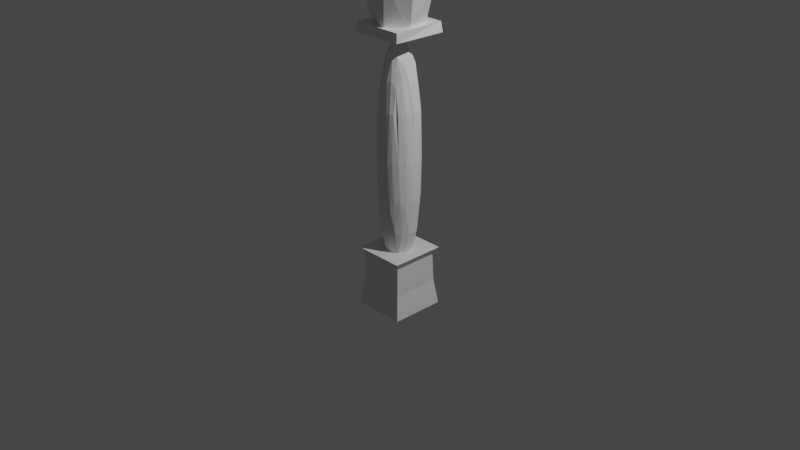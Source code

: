# Source: piller.blend  (saved by Blender 2.81.16; exported with 4.5.12 LTS)
import bpy
from mathutils import Matrix  # noqa: F401  (used for matrix-valued properties, if any)

bpy.ops.wm.read_factory_settings(use_empty=True)
scene = bpy.context.scene
scene.name = 'Scene'

# ---- collections
col_collection = bpy.data.collections.new('Collection'); scene.collection.children.link(col_collection)

# ---- materials (node trees are filled in below, after node groups)
mat_material = bpy.data.materials.new('Material')
mat_material.alpha_threshold = 0.0
mat_material.use_transparent_shadow = False
mat_material.line_color = (0.0, 0.0, 0.0, 1.0)

# ---- material node trees
mat_material.use_nodes = True; mat_material.node_tree.nodes.clear()
_N = mat_material.node_tree.nodes; _L = mat_material.node_tree.links
n0 = _N.new('ShaderNodeOutputMaterial'); n0.name = 'Material Output'; n0.location = (300, 300)
n1 = _N.new('ShaderNodeBsdfPrincipled'); n1.name = 'Principled BSDF'; n1.location = (10, 300)
n1.distribution = 'GGX'
n1.subsurface_method = 'BURLEY'
n1.inputs[2].default_value = 0.4
n1.inputs[3].default_value = 1.45
n1.inputs[27].default_value = (0.0, 0.0, 0.0, 1.0)
n1.inputs[28].default_value = 1.0
_L.new(n1.outputs[0], n0.inputs[0])
n0.is_active_output = True

# ---- world
world_world = bpy.data.worlds.new('World'); scene.world = world_world
world_world.use_nodes = True; world_world.node_tree.nodes.clear()
_N = world_world.node_tree.nodes; _L = world_world.node_tree.links
n0 = _N.new('ShaderNodeOutputWorld'); n0.name = 'World Output'; n0.location = (300, 300)
n1 = _N.new('ShaderNodeBackground'); n1.name = 'Background'; n1.location = (10, 300)
n1.inputs[0].default_value = (0.05088, 0.05088, 0.05088, 1.0)
_L.new(n1.outputs[0], n0.inputs[0])
n0.is_active_output = True
world_world.color = (0.05088, 0.05088, 0.05088)
world_world.use_sun_shadow = False
world_world.sun_shadow_jitter_overblur = 0.0

# ---- cameras
cam_camera = bpy.data.cameras.new('Camera')
cam_camera.clip_end = 100.0
cam_camera.ortho_scale = 7.314

# ---- lights
light_light = bpy.data.lights.new('Light', 'POINT')
light_light.transmission_factor = 0.0
light_light.energy = 1000.0
light_light.shadow_soft_size = 0.1
light_light.shadow_maximum_resolution = 0.006
light_light.use_absolute_resolution = True

# ---- meshes
me_cylinder = bpy.data.meshes.new('Cylinder')
me_cylinder.from_pydata([(0.0, 1.0, -1.0), (0.0, 1.0, 1.0), (0.1951, 0.9808, -1.0), (0.1951, 0.9808, 1.0), (0.3827, 0.9239, -1.0), (0.3827, 0.9239, 1.0), (0.5556, 0.8315, -1.0), (0.5556, 0.8315, 1.0), (0.7071, 0.7071, -1.0), (0.7071, 0.7071, 1.0), (0.8315, 0.5556, -1.0), (0.8315, 0.5556, 1.0), (0.9239, 0.3827, -1.0), (0.9239, 0.3827, 1.0), (0.9808, 0.1951, -1.0), (0.9808, 0.1951, 1.0), (1.0, 7.55e-08, -1.0), (1.0, 7.55e-08, 1.0), (0.9808, -0.1951, -1.0), (0.9808, -0.1951, 1.0), (0.9239, -0.3827, -1.0), (0.9239, -0.3827, 1.0), (0.8315, -0.5556, -1.0), (0.8315, -0.5556, 1.0), (0.7071, -0.7071, -1.0), (0.7071, -0.7071, 1.0), (0.5556, -0.8315, -1.0), (0.5556, -0.8315, 1.0), (0.3827, -0.9239, -1.0), (0.3827, -0.9239, 1.0), (0.1951, -0.9808, -1.0), (0.1951, -0.9808, 1.0), (-3.258e-07, -1.0, -1.0), (-3.258e-07, -1.0, 1.0), (-0.1951, -0.9808, -1.0), (-0.1951, -0.9808, 1.0), (-0.3827, -0.9239, -1.0), (-0.3827, -0.9239, 1.0), (-0.5556, -0.8315, -1.0), (-0.5556, -0.8315, 1.0), (-0.7071, -0.7071, -1.0), (-0.7071, -0.7071, 1.0), (-0.8315, -0.5556, -1.0), (-0.8315, -0.5556, 1.0), (-0.9239, -0.3827, -1.0), (-0.9239, -0.3827, 1.0), (-0.9808, -0.1951, -1.0), (-0.9808, -0.1951, 1.0), (-1.0, 9.656e-07, -1.0), (-1.0, 9.656e-07, 1.0), (-0.9808, 0.1951, -1.0), (-0.9808, 0.1951, 1.0), (-0.9239, 0.3827, -1.0), (-0.9239, 0.3827, 1.0), (-0.8315, 0.5556, -1.0), (-0.8315, 0.5556, 1.0), (-0.7071, 0.7071, -1.0), (-0.7071, 0.7071, 1.0), (-0.5556, 0.8315, -1.0), (-0.5556, 0.8315, 1.0), (-0.3827, 0.9239, -1.0), (-0.3827, 0.9239, 1.0), (-0.1951, 0.9808, -1.0), (-0.1951, 0.9808, 1.0)], [], [(0, 1, 3, 2), (2, 3, 5, 4), (4, 5, 7, 6), (6, 7, 9, 8), (8, 9, 11, 10), (10, 11, 13, 12), (12, 13, 15, 14), (14, 15, 17, 16), (16, 17, 19, 18), (18, 19, 21, 20), (20, 21, 23, 22), (22, 23, 25, 24), (24, 25, 27, 26), (26, 27, 29, 28), (28, 29, 31, 30), (30, 31, 33, 32), (32, 33, 35, 34), (34, 35, 37, 36), (36, 37, 39, 38), (38, 39, 41, 40), (40, 41, 43, 42), (42, 43, 45, 44), (44, 45, 47, 46), (46, 47, 49, 48), (48, 49, 51, 50), (50, 51, 53, 52), (52, 53, 55, 54), (54, 55, 57, 56), (56, 57, 59, 58), (58, 59, 61, 60), (3, 1, 63, 61, 59, 57, 55, 53, 51, 49, 47, 45, 43, 41, 39, 37, 35, 33, 31, 29, 27, 25, 23, 21, 19, 17, 15, 13, 11, 9, 7, 5), (60, 61, 63, 62), (62, 63, 1, 0), (0, 2, 4, 6, 8, 10, 12, 14, 16, 18, 20, 22, 24, 26, 28, 30, 32, 34, 36, 38, 40, 42, 44, 46, 48, 50, 52, 54, 56, 58, 60, 62)])
_uv = me_cylinder.uv_layers.new(name='UVMap')
_uv.uv.foreach_set('vector', [1.0, 0.5, 1.0, 1.0, 0.9688, 1.0, 0.9688, 0.5, 0.9688, 0.5, 0.9688, 1.0, 0.9375, 1.0, 0.9375, 0.5, 0.9375, 0.5, 0.9375, 1.0, 0.9062, 1.0, 0.9062, 0.5, 0.9062, 0.5, 0.9062, 1.0, 0.875, 1.0, 0.875, 0.5, 0.875, 0.5, 0.875, 1.0, 0.8438, 1.0, 0.8438, 0.5, 0.8438, 0.5, 0.8438, 1.0, 0.8125, 1.0, 0.8125, 0.5, 0.8125, 0.5, 0.8125, 1.0, 0.7812, 1.0, 0.7812, 0.5, 0.7812, 0.5, 0.7812, 1.0, 0.75, 1.0, 0.75, 0.5, 0.75, 0.5, 0.75, 1.0, 0.7188, 1.0, 0.7188, 0.5, 0.7188, 0.5, 0.7188, 1.0, 0.6875, 1.0, 0.6875, 0.5, 0.6875, 0.5, 0.6875, 1.0, 0.6562, 1.0, 0.6562, 0.5, 0.6562, 0.5, 0.6562, 1.0, 0.625, 1.0, 0.625, 0.5, 0.625, 0.5, 0.625, 1.0, 0.5938, 1.0, 0.5938, 0.5, 0.5938, 0.5, 0.5938, 1.0, 0.5625, 1.0, 0.5625, 0.5, 0.5625, 0.5, 0.5625, 1.0, 0.5312, 1.0, 0.5312, 0.5, 0.5312, 0.5, 0.5312, 1.0, 0.5, 1.0, 0.5, 0.5, 0.5, 0.5, 0.5, 1.0, 0.4688, 1.0, 0.4688, 0.5, 0.4688, 0.5, 0.4688, 1.0, 0.4375, 1.0, 0.4375, 0.5, 0.4375, 0.5, 0.4375, 1.0, 0.4062, 1.0, 0.4062, 0.5, 0.4062, 0.5, 0.4062, 1.0, 0.375, 1.0, 0.375, 0.5, 0.375, 0.5, 0.375, 1.0, 0.3438, 1.0, 0.3438, 0.5, 0.3438, 0.5, 0.3438, 1.0, 0.3125, 1.0, 0.3125, 0.5, 0.3125, 0.5, 0.3125, 1.0, 0.2812, 1.0, 0.2812, 0.5, 0.2812, 0.5, 0.2812, 1.0, 0.25, 1.0, 0.25, 0.5, 0.25, 0.5, 0.25, 1.0, 0.2188, 1.0, 0.2188, 0.5, 0.2188, 0.5, 0.2188, 1.0, 0.1875, 1.0, 0.1875, 0.5, 0.1875, 0.5, 0.1875, 1.0, 0.1562, 1.0, 0.1562, 0.5, 0.1562, 0.5, 0.1562, 1.0, 0.125, 1.0, 0.125, 0.5, 0.125, 0.5, 0.125, 1.0, 0.09375, 1.0, 0.09375, 0.5, 0.09375, 0.5, 0.09375, 1.0, 0.0625, 1.0, 0.0625, 0.5, 0.2968, 0.4854, 0.25, 0.49, 0.2032, 0.4854, 0.1582, 0.4717, 0.1167, 0.4496, 0.08029, 0.4197, 0.05045, 0.3833, 0.02827, 0.3418, 0.01461, 0.2968, 0.01, 0.25, 0.01461, 0.2032, 0.02827, 0.1582, 0.05045, 0.1167, 0.08029, 0.08029, 0.1167, 0.05045, 0.1582, 0.02827, 0.2032, 0.01461, 0.25, 0.01, 0.2968, 0.01461, 0.3418, 0.02827, 0.3833, 0.05045, 0.4197, 0.08029, 0.4496, 0.1167, 0.4717, 0.1582, 0.4854, 0.2032, 0.49, 0.25, 0.4854, 0.2968, 0.4717, 0.3418, 0.4496, 0.3833, 0.4197, 0.4197, 0.3833, 0.4496, 0.3418, 0.4717, 0.0625, 0.5, 0.0625, 1.0, 0.03125, 1.0, 0.03125, 0.5, 0.03125, 0.5, 0.03125, 1.0, 0.0, 1.0, 0.0, 0.5, 0.75, 0.49, 0.7968, 0.4854, 0.8418, 0.4717, 0.8833, 0.4496, 0.9197, 0.4197, 0.9496, 0.3833, 0.9717, 0.3418, 0.9854, 0.2968, 0.99, 0.25, 0.9854, 0.2032, 0.9717, 0.1582, 0.9496, 0.1167, 0.9197, 0.08029, 0.8833, 0.05045, 0.8418, 0.02827, 0.7968, 0.01461, 0.75, 0.01, 0.7032, 0.01461, 0.6582, 0.02827, 0.6167, 0.05045, 0.5803, 0.08029, 0.5504, 0.1167, 0.5283, 0.1582, 0.5146, 0.2032, 0.51, 0.25, 0.5146, 0.2968, 0.5283, 0.3418, 0.5504, 0.3833, 0.5803, 0.4197, 0.6167, 0.4496, 0.6582, 0.4717, 0.7032, 0.4854])
me_cylinder.use_remesh_fix_poles = True
me_cylinder.use_remesh_preserve_attributes = False
me_cylinder.use_mirror_vertex_groups = False
me_cylinder.update()
me_cube_001 = bpy.data.meshes.new('Cube.001')
me_cube_001.from_pydata([(-1.0, -1.0, -1.0), (-1.0, -1.0, 1.0), (-1.0, 1.0, -1.0), (-1.0, 1.0, 1.0), (1.0, -1.0, -1.0), (1.0, -1.0, 1.0), (1.0, 1.0, -1.0), (1.0, 1.0, 1.0), (-0.9278, -0.9278, 0.0), (-0.9278, 0.9278, 0.0), (0.9278, 0.9278, 0.0), (0.9278, -0.9278, 0.0)], [], [(8, 1, 3, 9), (9, 3, 7, 10), (10, 7, 5, 11), (11, 5, 1, 8), (2, 6, 4, 0), (7, 3, 1, 5), (4, 11, 8, 0), (6, 10, 11, 4), (2, 9, 10, 6), (0, 8, 9, 2)])
_uv = me_cube_001.uv_layers.new(name='UVMap')
_uv.uv.foreach_set('vector', [0.5, 0.0, 0.625, 0.0, 0.625, 0.25, 0.5, 0.25, 0.5, 0.25, 0.625, 0.25, 0.625, 0.5, 0.5, 0.5, 0.5, 0.5, 0.625, 0.5, 0.625, 0.75, 0.5, 0.75, 0.5, 0.75, 0.625, 0.75, 0.625, 1.0, 0.5, 1.0, 0.125, 0.5, 0.375, 0.5, 0.375, 0.75, 0.125, 0.75, 0.625, 0.5, 0.875, 0.5, 0.875, 0.75, 0.625, 0.75, 0.375, 0.75, 0.5, 0.75, 0.5, 1.0, 0.375, 1.0, 0.375, 0.5, 0.5, 0.5, 0.5, 0.75, 0.375, 0.75, 0.375, 0.25, 0.5, 0.25, 0.5, 0.5, 0.375, 0.5, 0.375, 0.0, 0.5, 0.0, 0.5, 0.25, 0.375, 0.25])
me_cube_001.materials.append(mat_material)
me_cube_001.use_remesh_fix_poles = True
me_cube_001.use_remesh_preserve_attributes = False
me_cube_001.use_mirror_vertex_groups = False
me_cube_001.update()
me_cylinder_001 = bpy.data.meshes.new('Cylinder.001')
me_cylinder_001.from_pydata([(0.0, 1.0, -1.0), (-6.316e-08, 1.792, 1.0), (0.1951, 0.9808, -1.0), (0.3496, 1.757, 1.0), (0.3827, 0.9239, -1.0), (0.6857, 1.655, 1.0), (0.5556, 0.8315, -1.0), (0.9955, 1.49, 1.0), (0.7071, 0.7071, -1.0), (1.267, 1.267, 1.0), (0.8315, 0.5556, -1.0), (1.49, 0.9955, 1.0), (0.9239, 0.3827, -1.0), (1.655, 0.6857, 1.0), (0.9808, 0.1951, -1.0), (1.76, 0.3485, 1.002), (1.0, 7.55e-08, -1.0), (1.807, -0.006314, 1.011), (0.9808, -0.1951, -1.0), (1.787, -0.3617, 1.021), (0.9239, -0.3827, -1.0), (1.69, -0.7, 1.024), (0.8315, -0.5556, -1.0), (1.517, -1.007, 1.019), (0.7071, -0.7071, -1.0), (1.279, -1.272, 1.009), (0.5556, -0.8315, -1.0), (0.9966, -1.49, 1.001), (0.3827, -0.9239, -1.0), (0.6857, -1.655, 1.0), (0.1951, -0.9808, -1.0), (0.3496, -1.757, 1.0), (-3.258e-07, -1.0, -1.0), (-6.47e-07, -1.792, 1.0), (-0.1951, -0.9808, -1.0), (-0.3496, -1.757, 1.0), (-0.3827, -0.9239, -1.0), (-0.6857, -1.655, 1.0), (-0.5556, -0.8315, -1.0), (-0.9966, -1.49, 1.001), (-0.7071, -0.7071, -1.0), (-1.279, -1.272, 1.009), (-0.8315, -0.5556, -1.0), (-1.517, -1.007, 1.019), (-0.9239, -0.3827, -1.0), (-1.69, -0.7, 1.024), (-0.9808, -0.1951, -1.0), (-1.787, -0.3617, 1.021), (-1.0, 9.656e-07, -1.0), (-1.807, -0.006313, 1.011), (-0.9808, 0.1951, -1.0), (-1.76, 0.3485, 1.002), (-0.9239, 0.3827, -1.0), (-1.655, 0.6857, 1.0), (-0.8315, 0.5556, -1.0), (-1.49, 0.9955, 1.0), (-0.7071, 0.7071, -1.0), (-1.267, 1.267, 1.0), (-0.5556, 0.8315, -1.0), (-0.9955, 1.49, 1.0), (-0.3827, 0.9239, -1.0), (-0.6857, 1.655, 1.0), (-0.1951, 0.9808, -1.0), (-0.3496, 1.757, 1.0)], [], [(0, 1, 3, 2), (2, 3, 5, 4), (4, 5, 7, 6), (6, 7, 9, 8), (8, 9, 11, 10), (10, 11, 13, 12), (12, 13, 15, 14), (14, 15, 17, 16), (16, 17, 19, 18), (18, 19, 21, 20), (20, 21, 23, 22), (22, 23, 25, 24), (24, 25, 27, 26), (26, 27, 29, 28), (28, 29, 31, 30), (30, 31, 33, 32), (32, 33, 35, 34), (34, 35, 37, 36), (36, 37, 39, 38), (38, 39, 41, 40), (40, 41, 43, 42), (42, 43, 45, 44), (44, 45, 47, 46), (46, 47, 49, 48), (48, 49, 51, 50), (50, 51, 53, 52), (52, 53, 55, 54), (54, 55, 57, 56), (56, 57, 59, 58), (58, 59, 61, 60), (3, 1, 63, 61, 59, 57, 55, 53, 51, 49, 47, 45, 43, 41, 39, 37, 35, 33, 31, 29, 27, 25, 23, 21, 19, 17, 15, 13, 11, 9, 7, 5), (60, 61, 63, 62), (62, 63, 1, 0), (0, 2, 4, 6, 8, 10, 12, 14, 16, 18, 20, 22, 24, 26, 28, 30, 32, 34, 36, 38, 40, 42, 44, 46, 48, 50, 52, 54, 56, 58, 60, 62)])
_uv = me_cylinder_001.uv_layers.new(name='UVMap')
_uv.uv.foreach_set('vector', [0.6371, 0.6814, 0.6371, 0.8185, 0.6285, 0.8185, 0.6285, 0.6814, 0.6285, 0.6814, 0.6285, 0.8185, 0.62, 0.8185, 0.62, 0.6814, 0.62, 0.6814, 0.62, 0.8185, 0.6114, 0.8185, 0.6114, 0.6814, 0.6114, 0.6814, 0.6114, 0.8185, 0.6028, 0.8185, 0.6028, 0.6814, 0.6028, 0.6814, 0.6028, 0.8185, 0.5942, 0.8185, 0.5942, 0.6814, 0.5942, 0.6814, 0.5942, 0.8185, 0.5857, 0.8185, 0.5857, 0.6814, 0.5857, 0.6814, 0.5857, 0.8185, 0.5771, 0.8185, 0.5771, 0.6814, 0.5771, 0.6814, 0.5771, 0.8185, 0.5685, 0.8185, 0.5685, 0.6814, 0.5685, 0.6814, 0.5685, 0.8185, 0.56, 0.8185, 0.56, 0.6814, 0.56, 0.6814, 0.56, 0.8185, 0.5514, 0.8185, 0.5514, 0.6814, 0.5514, 0.6814, 0.5514, 0.8185, 0.5428, 0.8185, 0.5428, 0.6814, 0.5428, 0.6814, 0.5428, 0.8185, 0.5343, 0.8185, 0.5343, 0.6814, 0.5343, 0.6814, 0.5343, 0.8185, 0.5257, 0.8185, 0.5257, 0.6814, 0.5257, 0.6814, 0.5257, 0.8185, 0.5171, 0.8185, 0.5171, 0.6814, 0.5171, 0.6814, 0.5171, 0.8185, 0.5086, 0.8185, 0.5086, 0.6814, 0.5086, 0.6814, 0.5086, 0.8185, 0.5, 0.8185, 0.5, 0.6814, 0.5, 0.6814, 0.5, 0.8185, 0.4914, 0.8185, 0.4914, 0.6814, 0.4914, 0.6814, 0.4914, 0.8185, 0.4829, 0.8185, 0.4829, 0.6814, 0.4829, 0.6814, 0.4829, 0.8185, 0.4743, 0.8185, 0.4743, 0.6814, 0.4743, 0.6814, 0.4743, 0.8185, 0.4657, 0.8185, 0.4657, 0.6814, 0.4657, 0.6814, 0.4657, 0.8185, 0.4572, 0.8185, 0.4572, 0.6814, 0.4572, 0.6814, 0.4572, 0.8185, 0.4486, 0.8185, 0.4486, 0.6814, 0.4486, 0.6814, 0.4486, 0.8185, 0.44, 0.8185, 0.4401, 0.6814, 0.4401, 0.6814, 0.44, 0.8185, 0.4315, 0.8185, 0.4315, 0.6814, 0.4315, 0.6814, 0.4315, 0.8185, 0.4229, 0.8185, 0.4229, 0.6814, 0.4229, 0.6814, 0.4229, 0.8185, 0.4143, 0.8185, 0.4143, 0.6814, 0.4143, 0.6814, 0.4143, 0.8185, 0.4058, 0.8185, 0.4058, 0.6814, 0.4058, 0.6814, 0.4058, 0.8185, 0.3972, 0.8185, 0.3972, 0.6814, 0.3972, 0.6814, 0.3972, 0.8185, 0.3886, 0.8185, 0.3886, 0.6814, 0.3886, 0.6814, 0.3886, 0.8185, 0.38, 0.8185, 0.38, 0.6814, 0.2968, 0.4854, 0.25, 0.49, 0.2032, 0.4854, 0.1582, 0.4717, 0.1167, 0.4496, 0.08029, 0.4197, 0.05045, 0.3833, 0.02827, 0.3418, 0.01461, 0.2968, 0.01, 0.25, 0.01461, 0.2032, 0.02827, 0.1582, 0.05045, 0.1167, 0.08029, 0.08029, 0.1167, 0.05045, 0.1582, 0.02827, 0.2032, 0.01461, 0.25, 0.01, 0.2968, 0.01461, 0.3418, 0.02827, 0.3833, 0.05045, 0.4197, 0.08029, 0.4496, 0.1167, 0.4717, 0.1582, 0.4854, 0.2032, 0.49, 0.25, 0.4854, 0.2968, 0.4717, 0.3418, 0.4496, 0.3833, 0.4197, 0.4197, 0.3833, 0.4496, 0.3418, 0.4717, 0.38, 0.6814, 0.38, 0.8185, 0.3715, 0.8185, 0.3715, 0.6814, 0.3715, 0.6814, 0.3715, 0.8185, 0.3629, 0.8185, 0.3629, 0.6814, 0.75, 0.49, 0.7968, 0.4854, 0.8418, 0.4717, 0.8833, 0.4496, 0.9197, 0.4197, 0.9496, 0.3833, 0.9717, 0.3418, 0.9854, 0.2968, 0.99, 0.25, 0.9854, 0.2032, 0.9717, 0.1582, 0.9496, 0.1167, 0.9197, 0.08029, 0.8833, 0.05045, 0.8418, 0.02827, 0.7968, 0.01461, 0.75, 0.01, 0.7032, 0.01461, 0.6582, 0.02827, 0.6167, 0.05045, 0.5803, 0.08029, 0.5504, 0.1167, 0.5283, 0.1582, 0.5146, 0.2032, 0.51, 0.25, 0.5146, 0.2968, 0.5283, 0.3418, 0.5504, 0.3833, 0.5803, 0.4197, 0.6167, 0.4496, 0.6582, 0.4717, 0.7032, 0.4854])
_ca = me_cylinder_001.color_attributes.new('Col', 'BYTE_COLOR', 'CORNER')
_ca.data.foreach_set('color', [1.0, 1.0, 1.0, 1.0, 1.0, 1.0, 1.0, 1.0, 1.0, 1.0, 1.0, 1.0, 1.0, 1.0, 1.0, 1.0, 1.0, 1.0, 1.0, 1.0, 1.0, 1.0, 1.0, 1.0, 1.0, 1.0, 1.0, 1.0, 1.0, 1.0, 1.0, 1.0, 1.0, 1.0, 1.0, 1.0, 1.0, 1.0, 1.0, 1.0, 1.0, 1.0, 1.0, 1.0, 1.0, 1.0, 1.0, 1.0, 1.0, 1.0, 1.0, 1.0, 1.0, 1.0, 1.0, 1.0, 1.0, 1.0, 1.0, 1.0, 1.0, 1.0, 1.0, 1.0, 1.0, 1.0, 1.0, 1.0, 1.0, 1.0, 1.0, 1.0, 1.0, 1.0, 1.0, 1.0, 1.0, 1.0, 1.0, 1.0, 1.0, 1.0, 1.0, 1.0, 1.0, 1.0, 1.0, 1.0, 1.0, 1.0, 1.0, 1.0, 1.0, 1.0, 1.0, 1.0, 1.0, 1.0, 1.0, 1.0, 1.0, 1.0, 1.0, 1.0, 1.0, 1.0, 1.0, 1.0, 1.0, 1.0, 1.0, 1.0, 1.0, 1.0, 1.0, 1.0, 1.0, 1.0, 1.0, 1.0, 1.0, 1.0, 1.0, 1.0, 1.0, 1.0, 1.0, 1.0, 1.0, 1.0, 1.0, 1.0, 1.0, 1.0, 1.0, 1.0, 1.0, 1.0, 1.0, 1.0, 1.0, 1.0, 1.0, 1.0, 1.0, 1.0, 1.0, 1.0, 1.0, 1.0, 1.0, 1.0, 1.0, 1.0, 1.0, 1.0, 1.0, 1.0, 1.0, 1.0, 1.0, 1.0, 1.0, 1.0, 1.0, 1.0, 1.0, 1.0, 1.0, 1.0, 1.0, 1.0, 1.0, 1.0, 1.0, 1.0, 1.0, 1.0, 1.0, 1.0, 1.0, 1.0, 1.0, 1.0, 1.0, 1.0, 1.0, 1.0, 1.0, 1.0, 1.0, 1.0, 1.0, 1.0, 1.0, 1.0, 1.0, 1.0, 1.0, 1.0, 1.0, 1.0, 1.0, 1.0, 1.0, 1.0, 1.0, 1.0, 1.0, 1.0, 1.0, 1.0, 1.0, 1.0, 1.0, 1.0, 1.0, 1.0, 1.0, 1.0, 1.0, 1.0, 1.0, 1.0, 1.0, 1.0, 1.0, 1.0, 1.0, 1.0, 1.0, 1.0, 1.0, 1.0, 1.0, 1.0, 1.0, 1.0, 1.0, 1.0, 1.0, 1.0, 1.0, 1.0, 1.0, 1.0, 1.0, 1.0, 1.0, 1.0, 1.0, 1.0, 1.0, 1.0, 1.0, 1.0, 1.0, 1.0, 1.0, 1.0, 1.0, 1.0, 1.0, 1.0, 1.0, 1.0, 1.0, 1.0, 1.0, 1.0, 1.0, 1.0, 1.0, 1.0, 1.0, 1.0, 1.0, 1.0, 1.0, 1.0, 1.0, 1.0, 1.0, 1.0, 1.0, 1.0, 1.0, 1.0, 1.0, 1.0, 1.0, 1.0, 1.0, 1.0, 1.0, 1.0, 1.0, 1.0, 1.0, 1.0, 1.0, 1.0, 1.0, 1.0, 1.0, 1.0, 1.0, 1.0, 1.0, 1.0, 1.0, 1.0, 1.0, 1.0, 1.0, 1.0, 1.0, 1.0, 1.0, 1.0, 1.0, 1.0, 1.0, 1.0, 1.0, 1.0, 1.0, 1.0, 1.0, 1.0, 1.0, 1.0, 1.0, 1.0, 1.0, 1.0, 1.0, 1.0, 1.0, 1.0, 1.0, 1.0, 1.0, 1.0, 1.0, 1.0, 1.0, 1.0, 1.0, 1.0, 1.0, 1.0, 1.0, 1.0, 1.0, 1.0, 1.0, 1.0, 1.0, 1.0, 1.0, 1.0, 1.0, 1.0, 1.0, 1.0, 1.0, 1.0, 1.0, 1.0, 1.0, 1.0, 1.0, 1.0, 1.0, 1.0, 1.0, 1.0, 1.0, 1.0, 1.0, 1.0, 1.0, 1.0, 1.0, 1.0, 1.0, 1.0, 1.0, 1.0, 1.0, 1.0, 1.0, 1.0, 1.0, 1.0, 1.0, 1.0, 1.0, 1.0, 1.0, 1.0, 1.0, 1.0, 1.0, 1.0, 1.0, 1.0, 1.0, 1.0, 1.0, 1.0, 1.0, 1.0, 1.0, 1.0, 1.0, 1.0, 1.0, 1.0, 1.0, 1.0, 1.0, 1.0, 1.0, 1.0, 1.0, 1.0, 1.0, 1.0, 1.0, 1.0, 1.0, 1.0, 1.0, 1.0, 1.0, 1.0, 1.0, 1.0, 1.0, 1.0, 1.0, 1.0, 1.0, 1.0, 1.0, 1.0, 1.0, 1.0, 1.0, 1.0, 1.0, 1.0, 1.0, 1.0, 1.0, 1.0, 1.0, 1.0, 1.0, 1.0, 1.0, 1.0, 1.0, 1.0, 1.0, 1.0, 1.0, 1.0, 1.0, 1.0, 1.0, 1.0, 1.0, 1.0, 1.0, 1.0, 1.0, 1.0, 1.0, 1.0, 1.0, 1.0, 1.0, 1.0, 1.0, 1.0, 1.0, 1.0, 1.0, 1.0, 1.0, 1.0, 1.0, 1.0, 1.0, 1.0, 1.0, 1.0, 1.0, 1.0, 1.0, 1.0, 1.0, 1.0, 1.0, 1.0, 1.0, 1.0, 1.0, 1.0, 1.0, 1.0, 1.0, 1.0, 1.0, 1.0, 1.0, 1.0, 1.0, 1.0, 1.0, 1.0, 1.0, 1.0, 1.0, 1.0, 1.0, 1.0, 1.0, 1.0, 1.0, 1.0, 1.0, 1.0, 1.0, 1.0, 1.0, 1.0, 1.0, 1.0, 1.0, 1.0, 1.0, 1.0, 1.0, 1.0, 1.0, 1.0, 1.0, 1.0, 1.0, 1.0, 1.0, 1.0, 1.0, 1.0, 1.0, 1.0, 1.0, 1.0, 1.0, 1.0, 1.0, 1.0, 1.0, 1.0, 1.0, 1.0, 1.0, 1.0, 1.0, 1.0, 1.0, 1.0, 1.0, 1.0, 1.0, 1.0, 1.0, 1.0, 1.0, 1.0, 1.0, 1.0, 1.0, 1.0, 1.0, 1.0, 1.0, 1.0, 1.0, 1.0, 1.0, 1.0, 1.0, 1.0, 1.0, 1.0, 1.0, 1.0, 1.0, 1.0, 1.0, 1.0, 1.0, 1.0, 1.0, 1.0, 1.0, 1.0, 1.0, 1.0, 1.0, 1.0, 1.0, 1.0, 1.0, 1.0, 1.0, 1.0, 1.0, 1.0, 1.0, 1.0, 1.0, 1.0, 1.0, 1.0, 1.0, 1.0, 1.0, 1.0, 1.0, 1.0, 1.0, 1.0, 1.0, 1.0, 1.0, 1.0, 1.0, 1.0, 1.0, 1.0, 1.0, 1.0, 1.0, 1.0, 1.0, 1.0, 1.0, 1.0, 1.0, 1.0, 1.0, 1.0, 1.0, 1.0, 1.0, 1.0, 1.0, 1.0, 1.0, 1.0, 1.0, 1.0, 1.0, 1.0, 1.0, 1.0, 1.0, 1.0, 1.0, 1.0, 1.0, 1.0, 1.0, 1.0, 1.0, 1.0, 1.0, 1.0, 1.0, 1.0, 1.0, 1.0, 1.0, 1.0, 1.0, 1.0, 1.0, 1.0, 1.0, 1.0, 1.0, 1.0, 1.0, 1.0, 1.0, 1.0, 1.0, 1.0, 1.0, 1.0, 1.0, 1.0, 1.0, 1.0, 1.0, 1.0, 1.0, 1.0, 1.0, 1.0, 1.0, 1.0, 1.0, 1.0, 1.0, 1.0, 1.0, 1.0, 1.0, 1.0, 1.0, 1.0, 1.0, 1.0, 1.0, 1.0, 1.0, 1.0, 1.0, 1.0, 1.0, 1.0, 1.0, 1.0, 1.0, 1.0, 1.0, 1.0, 1.0, 1.0, 1.0, 1.0, 1.0, 1.0, 1.0, 1.0, 1.0, 1.0, 1.0, 1.0, 1.0, 1.0, 1.0, 1.0, 1.0, 1.0, 1.0, 1.0, 1.0, 1.0, 1.0, 1.0])
me_cylinder_001.materials.append(mat_material)
me_cylinder_001.use_remesh_fix_poles = True
me_cylinder_001.use_remesh_preserve_attributes = False
me_cylinder_001.use_mirror_vertex_groups = False
me_cylinder_001.update()
me_cube_002 = bpy.data.meshes.new('Cube.002')
me_cube_002.from_pydata([(-1.0, -1.0, -1.0), (-1.0, -1.0, 0.7556), (-1.0, 1.0, -1.0), (-1.0, 1.0, 0.7556), (1.0, -1.0, -1.0), (1.0, -1.0, 0.7556), (1.0, 1.0, -1.0), (1.0, 1.0, 0.7556), (-0.8692, -0.8692, -0.2902), (-0.8338, -0.8338, 0.5337), (-0.8338, 0.8338, 0.5337), (-0.8692, 0.8692, -0.2902), (0.8338, 0.8338, 0.5337), (0.8692, 0.8692, -0.2902), (0.8338, -0.8338, 0.5337), (0.8692, -0.8692, -0.2902)], [], [(9, 1, 3, 10), (10, 3, 7, 12), (12, 7, 5, 14), (14, 5, 1, 9), (2, 6, 4, 0), (7, 3, 1, 5), (4, 15, 8, 0), (15, 14, 9, 8), (6, 13, 15, 4), (13, 12, 14, 15), (2, 11, 13, 6), (11, 10, 12, 13), (0, 8, 11, 2), (8, 9, 10, 11)])
_uv = me_cube_002.uv_layers.new(name='UVMap')
_uv.uv.foreach_set('vector', [0.5416, 0.0, 0.625, 0.0, 0.625, 0.25, 0.5416, 0.25, 0.5416, 0.25, 0.625, 0.25, 0.625, 0.5, 0.5416, 0.5, 0.5416, 0.5, 0.625, 0.5, 0.625, 0.75, 0.5416, 0.75, 0.5416, 0.75, 0.625, 0.75, 0.625, 1.0, 0.5416, 1.0, 0.125, 0.5, 0.375, 0.5, 0.375, 0.75, 0.125, 0.75, 0.625, 0.5, 0.875, 0.5, 0.875, 0.75, 0.625, 0.75, 0.375, 0.75, 0.4583, 0.75, 0.4583, 1.0, 0.375, 1.0, 0.4583, 0.75, 0.5416, 0.75, 0.5416, 1.0, 0.4583, 1.0, 0.375, 0.5, 0.4583, 0.5, 0.4583, 0.75, 0.375, 0.75, 0.4583, 0.5, 0.5416, 0.5, 0.5416, 0.75, 0.4583, 0.75, 0.375, 0.25, 0.4583, 0.25, 0.4583, 0.5, 0.375, 0.5, 0.4583, 0.25, 0.5416, 0.25, 0.5416, 0.5, 0.4583, 0.5, 0.375, 0.0, 0.4583, 0.0, 0.4583, 0.25, 0.375, 0.25, 0.4583, 0.0, 0.5416, 0.0, 0.5416, 0.25, 0.4583, 0.25])
me_cube_002.materials.append(mat_material)
me_cube_002.use_remesh_fix_poles = True
me_cube_002.use_remesh_preserve_attributes = False
me_cube_002.use_mirror_vertex_groups = False
me_cube_002.update()

# ---- objects
ob_light = bpy.data.objects.new('Light', light_light)
ob_camera = bpy.data.objects.new('Camera', cam_camera)
ob_cylinder = bpy.data.objects.new('Cylinder', me_cylinder)
ob_cube = bpy.data.objects.new('Cube', me_cube_001)
ob_cylinder_001 = bpy.data.objects.new('Cylinder.001', me_cylinder_001)
ob_cube_001 = bpy.data.objects.new('Cube.001', me_cube_002)

# ---- transforms, parenting, visibility, modifiers, constraints
ob_light.location = (4.076, 1.005, 5.904)
ob_light.rotation_euler = (0.6503, 0.05522, 1.866)
ob_light.lock_rotations_4d = False
ob_light.empty_display_type = 'ARROWS'
ob_light.color = (0.0, 0.0, 0.0, 0.0)
ob_light.lineart.crease_threshold = 0.0
ob_camera.location = (7.359, -6.926, 4.958)
ob_camera.rotation_euler = (1.109, 0.0, 0.8149)
ob_camera.lock_rotations_4d = False
ob_camera.empty_display_type = 'ARROWS'
ob_camera.color = (0.0, 0.0, 0.0, 0.0)
ob_camera.display_type = 'WIRE'
ob_camera.lineart.crease_threshold = 0.0
ob_cylinder.location = (0.0, 0.0, 0.6831)
ob_cylinder.scale = (0.2337, 0.2433, 1.35)
ob_cylinder.lineart.crease_threshold = 0.0
_m = ob_cylinder.modifiers.new('Subdivision', 'SUBSURF')
_m.uv_smooth = 'PRESERVE_CORNERS'
_m.levels = 0
_m.show_only_control_edges = False
_m = ob_cylinder.modifiers.new('Decimate', 'DECIMATE')
_m.ratio = 0.1849
ob_cube.location = (0.0, 0.0, 1.998)
ob_cube.scale = (0.2831, 0.2947, 0.05373)
ob_cube.lineart.crease_threshold = 0.0
_m = ob_cube.modifiers.new('Decimate', 'DECIMATE')
_m.ratio = 0.6679
ob_cylinder_001.location = (0.0, 0.0, 2.261)
ob_cylinder_001.scale = (0.2165, 0.2253, 0.2833)
ob_cylinder_001.lineart.crease_threshold = 0.0
_m = ob_cylinder_001.modifiers.new('Decimate', 'DECIMATE')
_m.ratio = 0.1925
ob_cube_001.location = (0.0, 0.0, -0.602)
ob_cube_001.scale = (0.2831, 0.2947, 0.3704)
ob_cube_001.lineart.crease_threshold = 0.0
_m = ob_cube_001.modifiers.new('Decimate', 'DECIMATE')

# ---- collection membership
col_collection.objects.link(ob_light)
col_collection.objects.link(ob_camera)
col_collection.objects.link(ob_cylinder)
col_collection.objects.link(ob_cube)
col_collection.objects.link(ob_cylinder_001)
col_collection.objects.link(ob_cube_001)

# ---- scene / render settings (as saved in the file)
scene.camera = ob_camera
scene.frame_start = 1; scene.frame_end = 250; scene.frame_set(20)
scene.render.engine = 'BLENDER_EEVEE_NEXT'
scene.cycles.use_denoising = False
scene.cycles.samples = 128
scene.cycles.sampling_pattern = 'TABULATED_SOBOL'
scene.cycles.use_adaptive_sampling = False
scene.cycles.use_light_tree = False
scene.view_settings.view_transform = 'Filmic'
bpy.context.view_layer.update()
